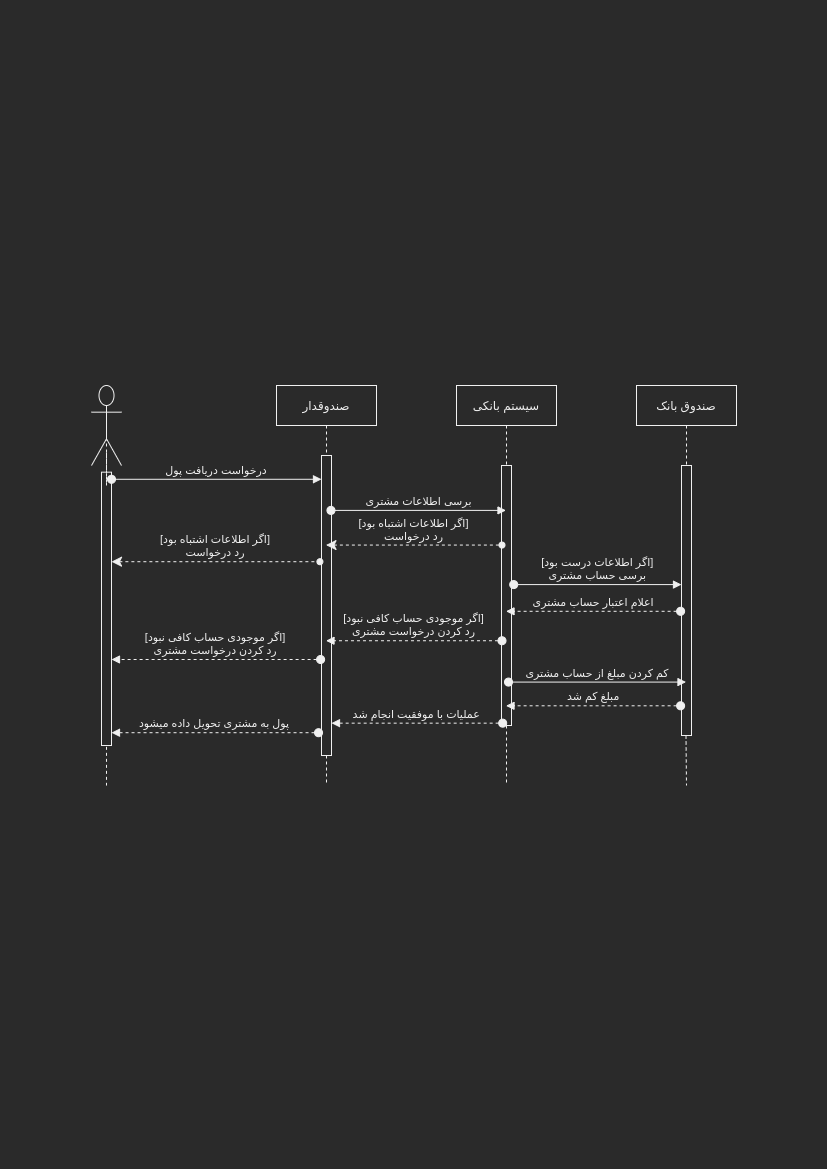

The diagram above was exported from draw.io. Its source (the exported page's mxGraphModel, read from the mxfile embedded in the PNG):
<mxGraphModel dx="1422" dy="825" grid="1" gridSize="10" guides="1" tooltips="1" connect="1" arrows="1" fold="1" page="1" pageScale="1" pageWidth="827" pageHeight="1169" math="0" shadow="0">
  <root>
    <mxCell id="0" />
    <mxCell id="1" parent="0" />
    <mxCell id="xvws08471v9RZHw57PNr-1" value="صندوقدار" style="shape=umlLifeline;perimeter=lifelinePerimeter;container=1;collapsible=0;recursiveResize=0;rounded=0;shadow=0;strokeWidth=1;" parent="1" vertex="1">
      <mxGeometry x="276" y="385" width="100" height="400" as="geometry" />
    </mxCell>
    <mxCell id="xvws08471v9RZHw57PNr-2" value="" style="points=[];perimeter=orthogonalPerimeter;rounded=0;shadow=0;strokeWidth=1;" parent="xvws08471v9RZHw57PNr-1" vertex="1">
      <mxGeometry x="45" y="70" width="10" height="300" as="geometry" />
    </mxCell>
    <mxCell id="xvws08471v9RZHw57PNr-3" value="سیستم بانکی" style="shape=umlLifeline;perimeter=lifelinePerimeter;container=1;collapsible=0;recursiveResize=0;rounded=0;shadow=0;strokeWidth=1;" parent="1" vertex="1">
      <mxGeometry x="456" y="385" width="100" height="400" as="geometry" />
    </mxCell>
    <mxCell id="xvws08471v9RZHw57PNr-4" value="" style="points=[];perimeter=orthogonalPerimeter;rounded=0;shadow=0;strokeWidth=1;" parent="xvws08471v9RZHw57PNr-3" vertex="1">
      <mxGeometry x="45" y="80" width="10" height="260" as="geometry" />
    </mxCell>
    <mxCell id="xvws08471v9RZHw57PNr-6" style="edgeStyle=orthogonalEdgeStyle;rounded=0;orthogonalLoop=1;jettySize=auto;html=1;dashed=1;endArrow=none;endFill=0;" parent="1" source="xvws08471v9RZHw57PNr-7" edge="1">
      <mxGeometry relative="1" as="geometry">
        <mxPoint x="686" y="785" as="targetPoint" />
      </mxGeometry>
    </mxCell>
    <mxCell id="xvws08471v9RZHw57PNr-7" value="صندوق بانک" style="shape=umlLifeline;perimeter=lifelinePerimeter;container=1;collapsible=0;recursiveResize=0;rounded=0;shadow=0;strokeWidth=1;" parent="1" vertex="1">
      <mxGeometry x="636" y="385" width="100" height="350" as="geometry" />
    </mxCell>
    <mxCell id="xvws08471v9RZHw57PNr-8" value="" style="points=[];perimeter=orthogonalPerimeter;rounded=0;shadow=0;strokeWidth=1;" parent="xvws08471v9RZHw57PNr-7" vertex="1">
      <mxGeometry x="45" y="80" width="10" height="270" as="geometry" />
    </mxCell>
    <mxCell id="xvws08471v9RZHw57PNr-9" value="" style="group" parent="1" vertex="1" connectable="0">
      <mxGeometry x="91" y="385" width="30" height="400" as="geometry" />
    </mxCell>
    <mxCell id="xvws08471v9RZHw57PNr-10" style="edgeStyle=orthogonalEdgeStyle;rounded=0;orthogonalLoop=1;jettySize=auto;html=1;exitX=0.5;exitY=0.5;exitDx=0;exitDy=0;exitPerimeter=0;endArrow=none;endFill=0;dashed=1;" parent="xvws08471v9RZHw57PNr-9" source="xvws08471v9RZHw57PNr-12" edge="1">
      <mxGeometry relative="1" as="geometry">
        <mxPoint x="15" y="400" as="targetPoint" />
      </mxGeometry>
    </mxCell>
    <mxCell id="xvws08471v9RZHw57PNr-11" value="" style="shape=umlActor;verticalLabelPosition=bottom;verticalAlign=top;html=1;outlineConnect=0;" parent="xvws08471v9RZHw57PNr-9" vertex="1">
      <mxGeometry width="30" height="80" as="geometry" />
    </mxCell>
    <mxCell id="xvws08471v9RZHw57PNr-12" value="" style="points=[];perimeter=orthogonalPerimeter;rounded=0;shadow=0;strokeWidth=1;" parent="xvws08471v9RZHw57PNr-9" vertex="1">
      <mxGeometry x="10" y="86.67" width="10" height="273.33" as="geometry" />
    </mxCell>
    <mxCell id="xvws08471v9RZHw57PNr-13" style="edgeStyle=orthogonalEdgeStyle;rounded=0;orthogonalLoop=1;jettySize=auto;html=1;exitX=0.5;exitY=0.5;exitDx=0;exitDy=0;exitPerimeter=0;endArrow=none;endFill=0;dashed=1;" parent="xvws08471v9RZHw57PNr-9" source="xvws08471v9RZHw57PNr-11" target="xvws08471v9RZHw57PNr-12" edge="1">
      <mxGeometry relative="1" as="geometry">
        <mxPoint x="55" y="506.66666666666663" as="targetPoint" />
        <mxPoint x="55" y="146.66666666666666" as="sourcePoint" />
      </mxGeometry>
    </mxCell>
    <mxCell id="xvws08471v9RZHw57PNr-14" value="درخواست دریافت پول" style="verticalAlign=bottom;startArrow=oval;endArrow=block;startSize=8;shadow=0;strokeWidth=1;exitX=1;exitY=0.026;exitDx=0;exitDy=0;exitPerimeter=0;" parent="1" source="xvws08471v9RZHw57PNr-12" target="xvws08471v9RZHw57PNr-2" edge="1">
      <mxGeometry relative="1" as="geometry">
        <mxPoint x="111" y="455" as="sourcePoint" />
      </mxGeometry>
    </mxCell>
    <mxCell id="xvws08471v9RZHw57PNr-18" value="برسی اطلاعات مشتری" style="verticalAlign=bottom;startArrow=oval;endArrow=block;startSize=8;shadow=0;strokeWidth=1;exitX=0.945;exitY=0.183;exitDx=0;exitDy=0;exitPerimeter=0;" parent="1" source="xvws08471v9RZHw57PNr-2" target="xvws08471v9RZHw57PNr-3" edge="1">
      <mxGeometry relative="1" as="geometry">
        <mxPoint x="121" y="464.93999999999994" as="sourcePoint" />
        <mxPoint x="401" y="484" as="targetPoint" />
      </mxGeometry>
    </mxCell>
    <mxCell id="xvws08471v9RZHw57PNr-19" value="[اگر اطلاعات درست بود]&#10;برسی حساب مشتری" style="verticalAlign=bottom;startArrow=oval;endArrow=block;startSize=8;shadow=0;strokeWidth=1;exitX=1.221;exitY=0.458;exitDx=0;exitDy=0;exitPerimeter=0;" parent="1" source="xvws08471v9RZHw57PNr-4" target="xvws08471v9RZHw57PNr-8" edge="1">
      <mxGeometry relative="1" as="geometry">
        <mxPoint x="343.5" y="582.7999999999998" as="sourcePoint" />
        <mxPoint x="515.5000000000002" y="582.7999999999998" as="targetPoint" />
      </mxGeometry>
    </mxCell>
    <mxCell id="xvws08471v9RZHw57PNr-20" value="اعلام اعتبار حساب مشتری" style="verticalAlign=bottom;startArrow=oval;endArrow=block;startSize=8;shadow=0;strokeWidth=1;dashed=1;exitX=-0.09;exitY=0.54;exitDx=0;exitDy=0;exitPerimeter=0;" parent="1" source="xvws08471v9RZHw57PNr-8" target="xvws08471v9RZHw57PNr-3" edge="1">
      <mxGeometry relative="1" as="geometry">
        <mxPoint x="328" y="507" as="sourcePoint" />
        <mxPoint x="121.83000000000015" y="506.24" as="targetPoint" />
        <Array as="points" />
      </mxGeometry>
    </mxCell>
    <mxCell id="xvws08471v9RZHw57PNr-21" value="[اگر اطلاعات اشتباه بود]&#10;رد درخواست" style="verticalAlign=bottom;startArrow=classic;endArrow=oval;startSize=8;shadow=0;strokeWidth=1;dashed=1;endFill=1;startFill=1;entryX=0.048;entryY=0.306;entryDx=0;entryDy=0;entryPerimeter=0;" parent="1" source="xvws08471v9RZHw57PNr-1" target="xvws08471v9RZHw57PNr-4" edge="1">
      <mxGeometry relative="1" as="geometry">
        <mxPoint x="690.1700000000001" y="643.63" as="sourcePoint" />
        <mxPoint x="501" y="644" as="targetPoint" />
        <Array as="points" />
      </mxGeometry>
    </mxCell>
    <mxCell id="xvws08471v9RZHw57PNr-22" value="[اگر اطلاعات اشتباه بود]&#10;رد درخواست" style="verticalAlign=bottom;startArrow=classic;endArrow=oval;startSize=8;shadow=0;strokeWidth=1;dashed=1;endFill=1;startFill=1;entryX=-0.159;entryY=0.354;entryDx=0;entryDy=0;entryPerimeter=0;" parent="1" source="xvws08471v9RZHw57PNr-12" target="xvws08471v9RZHw57PNr-2" edge="1">
      <mxGeometry relative="1" as="geometry">
        <mxPoint x="335.81034482758605" y="548.44" as="sourcePoint" />
        <mxPoint x="511.4799999999998" y="548.44" as="targetPoint" />
        <Array as="points" />
      </mxGeometry>
    </mxCell>
    <mxCell id="xvws08471v9RZHw57PNr-23" value="[اگر موجودی حساب کافی نبود]&#10;رد کردن درخواست مشتری" style="verticalAlign=bottom;startArrow=oval;endArrow=block;startSize=8;shadow=0;strokeWidth=1;exitX=0.048;exitY=0.674;exitDx=0;exitDy=0;exitPerimeter=0;dashed=1;" parent="1" source="xvws08471v9RZHw57PNr-4" target="xvws08471v9RZHw57PNr-1" edge="1">
      <mxGeometry relative="1" as="geometry">
        <mxPoint x="690.0999999999999" y="609.8199999999999" as="sourcePoint" />
        <mxPoint x="515.810344827586" y="609.8199999999999" as="targetPoint" />
        <Array as="points" />
      </mxGeometry>
    </mxCell>
    <mxCell id="xvws08471v9RZHw57PNr-24" value="[اگر موجودی حساب کافی نبود]&#10;رد کردن درخواست مشتری" style="verticalAlign=bottom;startArrow=oval;endArrow=block;startSize=8;shadow=0;strokeWidth=1;exitX=-0.09;exitY=0.68;exitDx=0;exitDy=0;exitPerimeter=0;dashed=1;" parent="1" source="xvws08471v9RZHw57PNr-2" target="xvws08471v9RZHw57PNr-12" edge="1">
      <mxGeometry relative="1" as="geometry">
        <mxPoint x="511.4799999999998" y="636.76" as="sourcePoint" />
        <mxPoint x="335.81034482758605" y="636.76" as="targetPoint" />
        <Array as="points" />
      </mxGeometry>
    </mxCell>
    <mxCell id="xvws08471v9RZHw57PNr-25" value="کم کردن مبلغ از حساب مشتری" style="verticalAlign=bottom;startArrow=oval;endArrow=block;startSize=8;shadow=0;strokeWidth=1;exitX=0.7;exitY=0.833;exitDx=0;exitDy=0;exitPerimeter=0;" parent="1" source="xvws08471v9RZHw57PNr-4" target="xvws08471v9RZHw57PNr-7" edge="1">
      <mxGeometry relative="1" as="geometry">
        <mxPoint x="121" y="488.25333333333333" as="sourcePoint" />
        <mxPoint x="331" y="488.25333333333333" as="targetPoint" />
      </mxGeometry>
    </mxCell>
    <mxCell id="xvws08471v9RZHw57PNr-27" value="مبلغ کم شد" style="verticalAlign=bottom;startArrow=oval;endArrow=block;startSize=8;shadow=0;strokeWidth=1;dashed=1;exitX=-0.09;exitY=0.89;exitDx=0;exitDy=0;exitPerimeter=0;" parent="1" source="xvws08471v9RZHw57PNr-8" target="xvws08471v9RZHw57PNr-3" edge="1">
      <mxGeometry relative="1" as="geometry">
        <mxPoint x="690.0999999999999" y="620.8" as="sourcePoint" />
        <mxPoint x="515.810344827586" y="620.8" as="targetPoint" />
        <Array as="points" />
      </mxGeometry>
    </mxCell>
    <mxCell id="xvws08471v9RZHw57PNr-28" value="عملیات با موفقیت انجام شد" style="verticalAlign=bottom;startArrow=oval;endArrow=block;startSize=8;shadow=0;strokeWidth=1;exitX=0.117;exitY=0.991;exitDx=0;exitDy=0;exitPerimeter=0;dashed=1;" parent="1" source="xvws08471v9RZHw57PNr-4" target="xvws08471v9RZHw57PNr-2" edge="1">
      <mxGeometry relative="1" as="geometry">
        <mxPoint x="121" y="488.25333333333333" as="sourcePoint" />
        <mxPoint x="331" y="488.25333333333333" as="targetPoint" />
      </mxGeometry>
    </mxCell>
    <mxCell id="xvws08471v9RZHw57PNr-29" value="پول به مشتری تحویل داده میشود" style="verticalAlign=bottom;startArrow=oval;endArrow=block;startSize=8;shadow=0;strokeWidth=1;exitX=-0.297;exitY=0.924;exitDx=0;exitDy=0;exitPerimeter=0;dashed=1;" parent="1" source="xvws08471v9RZHw57PNr-2" target="xvws08471v9RZHw57PNr-12" edge="1">
      <mxGeometry relative="1" as="geometry">
        <mxPoint x="330.0999999999999" y="669" as="sourcePoint" />
        <mxPoint x="98" y="725" as="targetPoint" />
        <Array as="points" />
      </mxGeometry>
    </mxCell>
  </root>
</mxGraphModel>